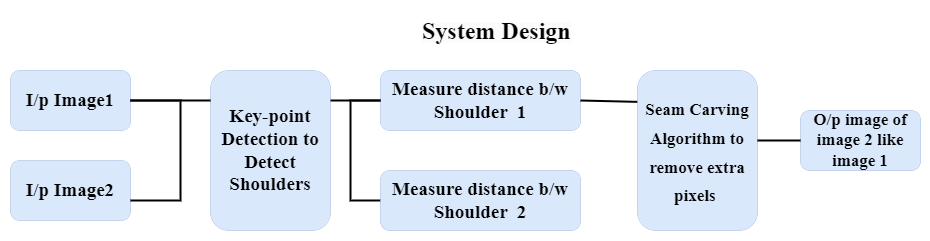

The diagram above was exported from draw.io. Its source (the exported page's mxGraphModel, read from the mxfile embedded in the PNG):
<mxGraphModel dx="1050" dy="541" grid="1" gridSize="10" guides="1" tooltips="1" connect="1" arrows="1" fold="1" page="1" pageScale="1" pageWidth="827" pageHeight="1169" math="0" shadow="0">
  <root>
    <mxCell id="0" />
    <mxCell id="1" parent="0" />
    <mxCell id="KP4SSdrKO1V_GHdwRhO1-1" value="&lt;b style=&quot;border-color: var(--border-color); color: rgb(0, 0, 0); font-family: &amp;quot;Times New Roman&amp;quot;; font-style: normal; font-variant-ligatures: normal; font-variant-caps: normal; letter-spacing: normal; orphans: 2; text-align: center; text-indent: 0px; text-transform: none; widows: 2; word-spacing: 0px; -webkit-text-stroke-width: 0px; background-color: rgb(251, 251, 251); text-decoration-thickness: initial; text-decoration-style: initial; text-decoration-color: initial;&quot;&gt;&lt;font style=&quot;border-color: var(--border-color); font-size: 24px;&quot;&gt;System Design&lt;/font&gt;&lt;/b&gt;" style="text;whiteSpace=wrap;html=1;fontSize=19;fontFamily=Times New Roman;" vertex="1" parent="1">
      <mxGeometry x="490" y="20" width="230" height="50" as="geometry" />
    </mxCell>
    <mxCell id="KP4SSdrKO1V_GHdwRhO1-2" value="&lt;b&gt;I/p Image1&lt;/b&gt;" style="rounded=1;whiteSpace=wrap;html=1;strokeWidth=0;fontFamily=Times New Roman;fontSize=19;fillColor=#dae8fc;strokeColor=#6c8ebf;" vertex="1" parent="1">
      <mxGeometry x="80" y="80" width="120" height="60" as="geometry" />
    </mxCell>
    <mxCell id="KP4SSdrKO1V_GHdwRhO1-3" value="&lt;b&gt;I/p Image2&lt;/b&gt;" style="rounded=1;whiteSpace=wrap;html=1;strokeWidth=0;fontFamily=Times New Roman;fontSize=19;fillColor=#dae8fc;strokeColor=#6c8ebf;" vertex="1" parent="1">
      <mxGeometry x="80" y="170" width="120" height="60" as="geometry" />
    </mxCell>
    <mxCell id="KP4SSdrKO1V_GHdwRhO1-4" value="Key-point Detection to Detect Shoulders" style="rounded=1;whiteSpace=wrap;html=1;strokeWidth=0;fontFamily=Times New Roman;fontSize=19;fillColor=#dae8fc;strokeColor=#6c8ebf;fontStyle=1" vertex="1" parent="1">
      <mxGeometry x="280" y="80" width="120" height="160" as="geometry" />
    </mxCell>
    <mxCell id="KP4SSdrKO1V_GHdwRhO1-5" value="Measure distance b/w Shoulder&amp;nbsp; 1" style="rounded=1;whiteSpace=wrap;html=1;strokeWidth=0;fontFamily=Times New Roman;fontSize=19;fillColor=#dae8fc;strokeColor=#6c8ebf;fontStyle=1" vertex="1" parent="1">
      <mxGeometry x="450" y="80" width="200" height="60" as="geometry" />
    </mxCell>
    <mxCell id="KP4SSdrKO1V_GHdwRhO1-7" value="" style="endArrow=none;html=1;rounded=0;strokeWidth=2;fontFamily=Times New Roman;fontSize=19;exitX=1;exitY=0.5;exitDx=0;exitDy=0;" edge="1" parent="1" source="KP4SSdrKO1V_GHdwRhO1-2">
      <mxGeometry width="50" height="50" relative="1" as="geometry">
        <mxPoint x="250" y="110" as="sourcePoint" />
        <mxPoint x="280" y="110" as="targetPoint" />
        <Array as="points" />
      </mxGeometry>
    </mxCell>
    <mxCell id="KP4SSdrKO1V_GHdwRhO1-10" value="" style="strokeWidth=2;html=1;shape=mxgraph.flowchart.annotation_1;align=left;pointerEvents=1;fontFamily=Times New Roman;fontSize=19;direction=west;" vertex="1" parent="1">
      <mxGeometry x="200" y="110" width="50" height="100" as="geometry" />
    </mxCell>
    <mxCell id="KP4SSdrKO1V_GHdwRhO1-11" value="" style="strokeWidth=2;html=1;shape=mxgraph.flowchart.annotation_1;align=left;pointerEvents=1;fontFamily=Times New Roman;fontSize=19;" vertex="1" parent="1">
      <mxGeometry x="420" y="110" width="30" height="100" as="geometry" />
    </mxCell>
    <mxCell id="KP4SSdrKO1V_GHdwRhO1-12" value="Measure distance b/w Shoulder&amp;nbsp; 2" style="rounded=1;whiteSpace=wrap;html=1;strokeWidth=0;fontFamily=Times New Roman;fontSize=19;fillColor=#dae8fc;strokeColor=#6c8ebf;fontStyle=1" vertex="1" parent="1">
      <mxGeometry x="450" y="180" width="200" height="60" as="geometry" />
    </mxCell>
    <mxCell id="KP4SSdrKO1V_GHdwRhO1-13" value="" style="endArrow=none;html=1;rounded=0;strokeWidth=2;fontFamily=Times New Roman;fontSize=19;" edge="1" parent="1">
      <mxGeometry width="50" height="50" relative="1" as="geometry">
        <mxPoint x="400" y="110" as="sourcePoint" />
        <mxPoint x="450" y="110" as="targetPoint" />
      </mxGeometry>
    </mxCell>
    <mxCell id="KP4SSdrKO1V_GHdwRhO1-14" value="" style="endArrow=none;html=1;rounded=0;strokeWidth=2;fontFamily=Times New Roman;fontSize=24;entryX=-0.002;entryY=0.196;entryDx=0;entryDy=0;entryPerimeter=0;" edge="1" parent="1" target="KP4SSdrKO1V_GHdwRhO1-15">
      <mxGeometry width="50" height="50" relative="1" as="geometry">
        <mxPoint x="650" y="110" as="sourcePoint" />
        <mxPoint x="750" y="110" as="targetPoint" />
      </mxGeometry>
    </mxCell>
    <mxCell id="KP4SSdrKO1V_GHdwRhO1-15" value="&lt;font style=&quot;font-size: 17px;&quot;&gt;Seam Carving Algorithm to remove extra pixels&amp;nbsp;&lt;/font&gt;" style="rounded=1;whiteSpace=wrap;html=1;strokeWidth=0;fontFamily=Times New Roman;fontSize=24;fillColor=#dae8fc;strokeColor=#6c8ebf;fontStyle=1" vertex="1" parent="1">
      <mxGeometry x="707" y="80" width="120" height="160" as="geometry" />
    </mxCell>
    <mxCell id="KP4SSdrKO1V_GHdwRhO1-18" value="&lt;b&gt;O/p image of image 2 like image 1&lt;/b&gt;" style="rounded=1;whiteSpace=wrap;html=1;strokeWidth=0;fontFamily=Times New Roman;fontSize=17;fillColor=#dae8fc;strokeColor=#6c8ebf;" vertex="1" parent="1">
      <mxGeometry x="870" y="120" width="120" height="60" as="geometry" />
    </mxCell>
    <mxCell id="KP4SSdrKO1V_GHdwRhO1-19" value="" style="endArrow=none;html=1;rounded=0;strokeWidth=2;fontFamily=Times New Roman;fontSize=17;entryX=0;entryY=0.5;entryDx=0;entryDy=0;" edge="1" parent="1" target="KP4SSdrKO1V_GHdwRhO1-18">
      <mxGeometry width="50" height="50" relative="1" as="geometry">
        <mxPoint x="827" y="150" as="sourcePoint" />
        <mxPoint x="877" y="100" as="targetPoint" />
      </mxGeometry>
    </mxCell>
  </root>
</mxGraphModel>